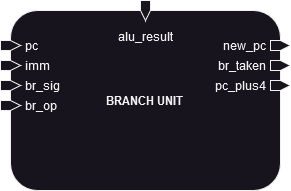

The diagram above was exported from draw.io. Its source (the exported page's mxGraphModel, read from the mxfile embedded in the PNG):
<mxGraphModel dx="-1329" dy="674" grid="1" gridSize="10" guides="1" tooltips="1" connect="1" arrows="1" fold="1" page="1" pageScale="1" pageWidth="850" pageHeight="1100" math="0" shadow="0">
  <root>
    <mxCell id="0" />
    <mxCell id="1" parent="0" />
    <mxCell id="2" value="&lt;b&gt;BRANCH UNIT&lt;br&gt;&lt;/b&gt;" style="rounded=1;whiteSpace=wrap;html=1;" parent="1" vertex="1">
      <mxGeometry x="2840" y="465" width="270" height="180" as="geometry" />
    </mxCell>
    <mxCell id="3" value="pc" style="html=1;shadow=0;dashed=0;align=left;verticalAlign=middle;shape=mxgraph.arrows2.arrow;dy=0;dx=10;notch=0;labelPosition=right;verticalLabelPosition=middle;spacing=5;movable=1;resizable=1;rotatable=1;deletable=1;editable=1;locked=0;connectable=1;" parent="1" vertex="1">
      <mxGeometry x="2830" y="495" width="20" height="10" as="geometry" />
    </mxCell>
    <mxCell id="4" value="&lt;div&gt;imm&lt;/div&gt;" style="html=1;shadow=0;dashed=0;align=left;verticalAlign=middle;shape=mxgraph.arrows2.arrow;dy=0;dx=10;notch=0;labelPosition=right;verticalLabelPosition=middle;spacing=5;movable=1;resizable=1;rotatable=1;deletable=1;editable=1;locked=0;connectable=1;" parent="1" vertex="1">
      <mxGeometry x="2830" y="515" width="20" height="10" as="geometry" />
    </mxCell>
    <mxCell id="5" value="&lt;div&gt;br_sig&lt;/div&gt;" style="html=1;shadow=0;dashed=0;align=left;verticalAlign=middle;shape=mxgraph.arrows2.arrow;dy=0;dx=10;notch=0;labelPosition=right;verticalLabelPosition=middle;spacing=5;movable=1;resizable=1;rotatable=1;deletable=1;editable=1;locked=0;connectable=1;" parent="1" vertex="1">
      <mxGeometry x="2830" y="535" width="20" height="10" as="geometry" />
    </mxCell>
    <mxCell id="6" value="&lt;div&gt;br_op&lt;/div&gt;" style="html=1;shadow=0;dashed=0;align=left;verticalAlign=middle;shape=mxgraph.arrows2.arrow;dy=0;dx=10;notch=0;labelPosition=right;verticalLabelPosition=middle;spacing=5;movable=1;resizable=1;rotatable=1;deletable=1;editable=1;locked=0;connectable=1;" parent="1" vertex="1">
      <mxGeometry x="2830" y="555" width="20" height="10" as="geometry" />
    </mxCell>
    <mxCell id="7" value="alu_result" style="html=1;shadow=0;dashed=0;align=center;verticalAlign=top;shape=mxgraph.arrows2.arrow;dy=0;dx=10;notch=0;labelPosition=center;verticalLabelPosition=bottom;spacing=5;movable=1;resizable=1;rotatable=1;deletable=1;editable=1;locked=0;connectable=1;direction=south;" parent="1" vertex="1">
      <mxGeometry x="2970" y="455" width="10" height="20" as="geometry" />
    </mxCell>
    <mxCell id="8" value="new_pc" style="html=1;shadow=0;dashed=0;align=right;verticalAlign=middle;shape=mxgraph.arrows2.arrow;dy=0;dx=10;notch=0;labelPosition=left;verticalLabelPosition=middle;spacing=5;movable=1;resizable=1;rotatable=1;deletable=1;editable=1;locked=0;connectable=1;" parent="1" vertex="1">
      <mxGeometry x="3100" y="495" width="20" height="10" as="geometry" />
    </mxCell>
    <mxCell id="9" value="br_taken" style="html=1;shadow=0;dashed=0;align=right;verticalAlign=middle;shape=mxgraph.arrows2.arrow;dy=0;dx=10;notch=0;labelPosition=left;verticalLabelPosition=middle;spacing=5;movable=1;resizable=1;rotatable=1;deletable=1;editable=1;locked=0;connectable=1;" parent="1" vertex="1">
      <mxGeometry x="3100" y="515" width="20" height="10" as="geometry" />
    </mxCell>
    <mxCell id="10" value="pc_plus4" style="html=1;shadow=0;dashed=0;align=right;verticalAlign=middle;shape=mxgraph.arrows2.arrow;dy=0;dx=10;notch=0;labelPosition=left;verticalLabelPosition=middle;spacing=5;movable=1;resizable=1;rotatable=1;deletable=1;editable=1;locked=0;connectable=1;" parent="1" vertex="1">
      <mxGeometry x="3100" y="535" width="20" height="10" as="geometry" />
    </mxCell>
  </root>
</mxGraphModel>